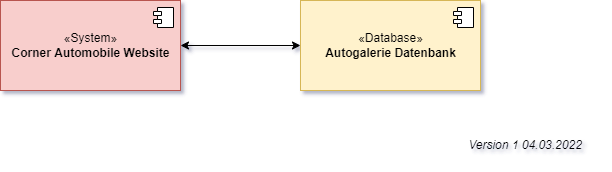

The diagram above was exported from draw.io. Its source (the exported page's mxGraphModel, read from the mxfile embedded in the PNG):
<mxGraphModel dx="1038" dy="521" grid="1" gridSize="10" guides="1" tooltips="1" connect="1" arrows="1" fold="1" page="1" pageScale="1" pageWidth="827" pageHeight="1169" math="0" shadow="0">
  <root>
    <mxCell id="0" />
    <mxCell id="1" parent="0" />
    <mxCell id="2" style="edgeStyle=orthogonalEdgeStyle;rounded=0;orthogonalLoop=1;jettySize=auto;html=1;startArrow=classic;startFill=1;" edge="1" source="3" target="5" parent="1">
      <mxGeometry relative="1" as="geometry" />
    </mxCell>
    <mxCell id="3" value="«System»&lt;br&gt;&lt;b&gt;Corner Automobile Website&lt;/b&gt;" style="html=1;dropTarget=0;fillColor=#f8cecc;strokeColor=#b85450;" vertex="1" parent="1">
      <mxGeometry x="150" y="180" width="180" height="90" as="geometry" />
    </mxCell>
    <mxCell id="4" value="" style="shape=module;jettyWidth=8;jettyHeight=4;" vertex="1" parent="3">
      <mxGeometry x="1" width="20" height="20" relative="1" as="geometry">
        <mxPoint x="-27" y="7" as="offset" />
      </mxGeometry>
    </mxCell>
    <mxCell id="5" value="«Database»&lt;br&gt;&lt;b&gt;Autogalerie Datenbank&lt;/b&gt;" style="html=1;dropTarget=0;fillColor=#fff2cc;strokeColor=#d6b656;" vertex="1" parent="1">
      <mxGeometry x="450" y="180" width="180" height="90" as="geometry" />
    </mxCell>
    <mxCell id="6" value="" style="shape=module;jettyWidth=8;jettyHeight=4;" vertex="1" parent="5">
      <mxGeometry x="1" width="20" height="20" relative="1" as="geometry">
        <mxPoint x="-27" y="7" as="offset" />
      </mxGeometry>
    </mxCell>
    <mxCell id="7" value="&lt;i&gt;Version 1 04.03.2022&lt;/i&gt;" style="text;html=1;strokeColor=none;fillColor=none;align=center;verticalAlign=middle;whiteSpace=wrap;rounded=0;" vertex="1" parent="1">
      <mxGeometry x="600" y="310" width="150" height="30" as="geometry" />
    </mxCell>
  </root>
</mxGraphModel>